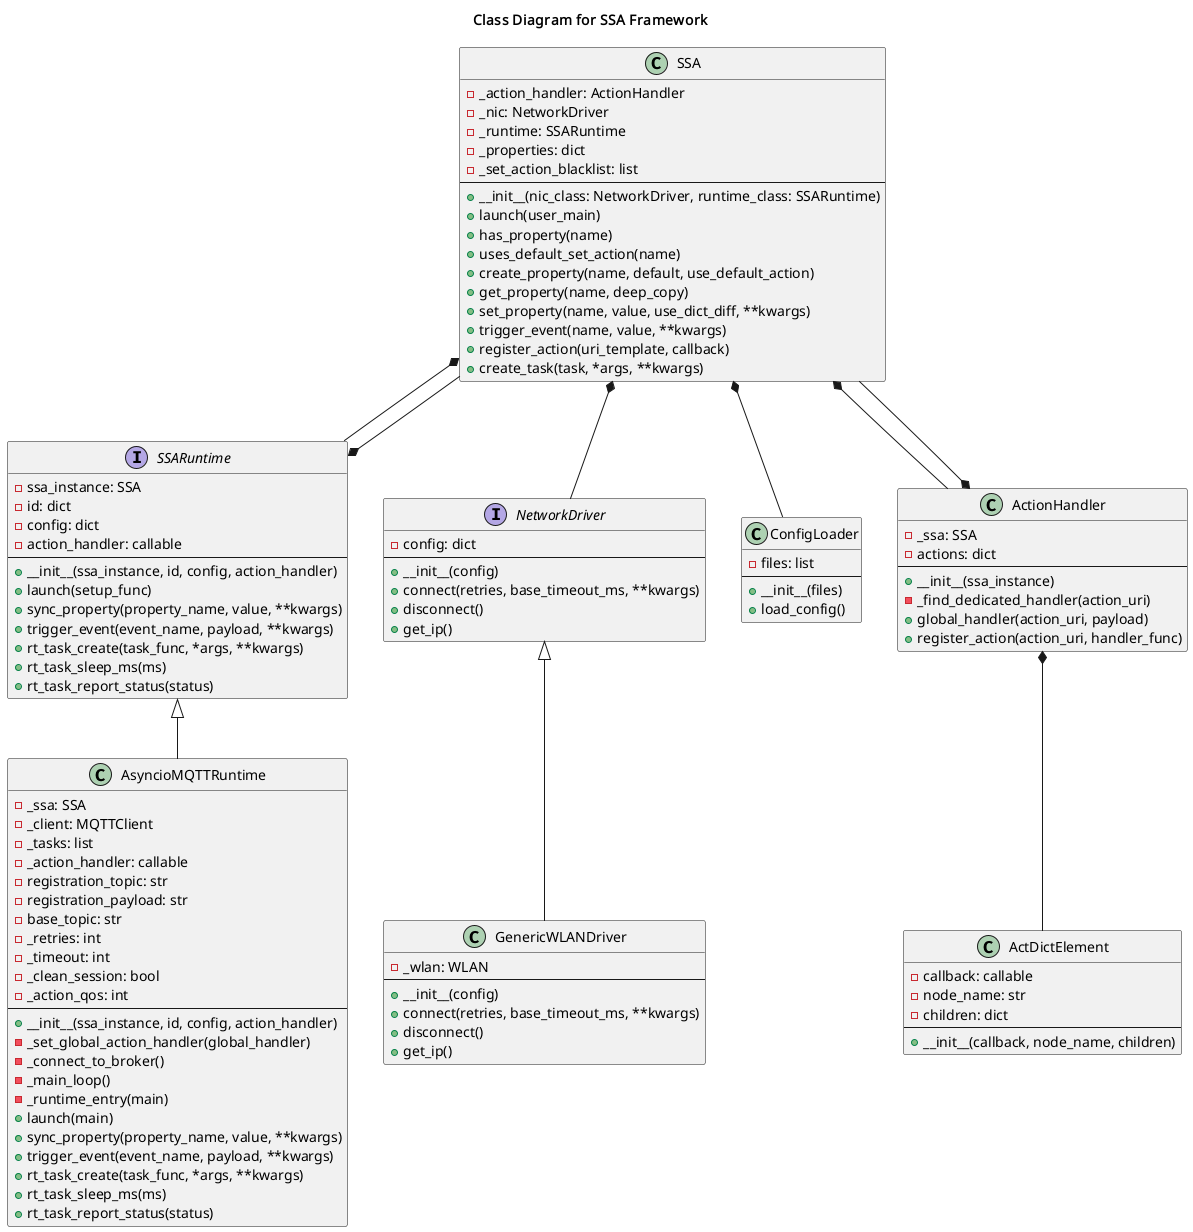

The diagram above was rendered by PlantUML. Its source (embedded in the PNG):
@startuml
title Class Diagram for SSA Framework

interface NetworkDriver {
  - config: dict
  ---
  + __init__(config)
  + connect(retries, base_timeout_ms, **kwargs)
  + disconnect()
  + get_ip()
}

class GenericWLANDriver {
  - _wlan: WLAN
  ---
  + __init__(config)
  + connect(retries, base_timeout_ms, **kwargs)
  + disconnect()
  + get_ip()
}

interface SSARuntime {
  - ssa_instance: SSA
  - id: dict
  - config: dict
  - action_handler: callable
  ---
  + __init__(ssa_instance, id, config, action_handler)
  + launch(setup_func)
  + sync_property(property_name, value, **kwargs)
  + trigger_event(event_name, payload, **kwargs)
  + rt_task_create(task_func, *args, **kwargs)
  + rt_task_sleep_ms(ms)
  + rt_task_report_status(status)
}

class AsyncioMQTTRuntime {
  - _ssa: SSA
  - _client: MQTTClient
  - _tasks: list
  - _action_handler: callable
  - registration_topic: str
  - registration_payload: str
  - base_topic: str
  - _retries: int
  - _timeout: int
  - _clean_session: bool
  - _action_qos: int
  ---
  + __init__(ssa_instance, id, config, action_handler)
  - _set_global_action_handler(global_handler)
  - _connect_to_broker()
  - _main_loop()
  - _runtime_entry(main)
  + launch(main)
  + sync_property(property_name, value, **kwargs)
  + trigger_event(event_name, payload, **kwargs)
  + rt_task_create(task_func, *args, **kwargs)
  + rt_task_sleep_ms(ms)
  + rt_task_report_status(status)
}

class SSA {
  - _action_handler: ActionHandler
  - _nic: NetworkDriver
  - _runtime: SSARuntime
  - _properties: dict
  - _set_action_blacklist: list
  ---
  + __init__(nic_class: NetworkDriver, runtime_class: SSARuntime)
  + launch(user_main)
  + has_property(name)
  + uses_default_set_action(name)
  + create_property(name, default, use_default_action)
  + get_property(name, deep_copy)
  + set_property(name, value, use_dict_diff, **kwargs)
  + trigger_event(name, value, **kwargs)
  + register_action(uri_template, callback)
  + create_task(task, *args, **kwargs)
}

class ConfigLoader {
  - files: list
  ---
  + __init__(files)
  + load_config()
}

class ActDictElement {
  - callback: callable
  - node_name: str
  - children: dict
  ---
  + __init__(callback, node_name, children)
}

class ActionHandler {
  - _ssa: SSA
  - actions: dict
  ---
  + __init__(ssa_instance)
  - _find_dedicated_handler(action_uri)
  + global_handler(action_uri, payload)
  + register_action(action_uri, handler_func)
}

NetworkDriver <|-- GenericWLANDriver
SSARuntime <|-- AsyncioMQTTRuntime
SSA *-- NetworkDriver
SSA *-- SSARuntime
SSA *-- ActionHandler
SSA *-- ConfigLoader
SSARuntime *-- SSA
ActionHandler *-- SSA
ActionHandler *-- ActDictElement
@enduml